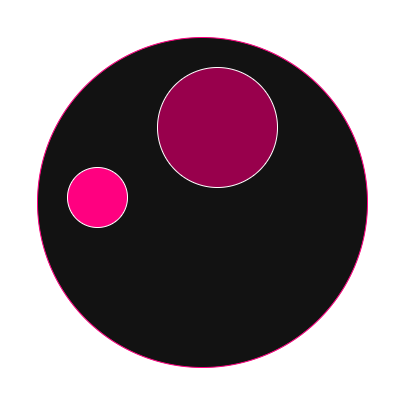

The diagram above was exported from draw.io. Its source (the exported page's mxGraphModel, read from the mxfile embedded in the PNG):
<mxGraphModel dx="1426" dy="777" grid="1" gridSize="10" guides="1" tooltips="1" connect="1" arrows="1" fold="1" page="1" pageScale="1" pageWidth="827" pageHeight="1169" math="0" shadow="0">
  <root>
    <mxCell id="0" />
    <mxCell id="1" parent="0" />
    <mxCell id="nUrGtEOdkE47_WChUBpM-1" parent="1" style="ellipse;whiteSpace=wrap;html=1;aspect=fixed;strokeColor=light-dark(#000000,#FF0080);rotation=15;" value="" vertex="1">
      <mxGeometry height="330" width="330" x="280" y="250" as="geometry" />
    </mxCell>
    <mxCell id="nUrGtEOdkE47_WChUBpM-2" parent="1" style="ellipse;whiteSpace=wrap;html=1;fillColor=light-dark(#FFFFFF,#FF0080);" value="" vertex="1">
      <mxGeometry height="60" width="60" x="310" y="380" as="geometry" />
    </mxCell>
    <mxCell id="nUrGtEOdkE47_WChUBpM-4" parent="1" style="ellipse;whiteSpace=wrap;html=1;aspect=fixed;fillColor=light-dark(#FFFFFF,#98004C);" value="" vertex="1">
      <mxGeometry height="120" width="120" x="400" y="280" as="geometry" />
    </mxCell>
  </root>
</mxGraphModel>